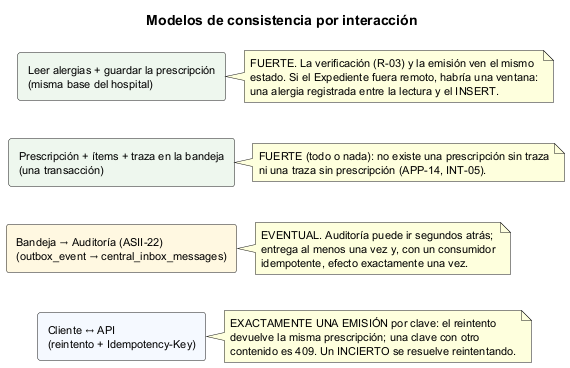

The diagram above was rendered by PlantUML. Its source (embedded in the PNG):
@startuml semana-05-consistencia
!pragma layout smetana
title Modelos de consistencia por interacción
skinparam defaultFontSize 11

rectangle "Leer alergias + guardar la prescripción\n(misma base del hospital)" as F1 #EEF7EE
rectangle "Prescripción + ítems + traza en la bandeja\n(una transacción)" as F2 #EEF7EE
rectangle "Bandeja → Auditoría (ASII-22)\n(outbox_event → central_inbox_messages)" as E1 #FFF8E1
rectangle "Cliente ↔ API\n(reintento + Idempotency-Key)" as I1 #F5F9FF

note right of F1
  FUERTE. La verificación (R-03) y la emisión ven el mismo
  estado. Si el Expediente fuera remoto, habría una ventana:
  una alergia registrada entre la lectura y el INSERT.
end note
note right of F2
  FUERTE (todo o nada): no existe una prescripción sin traza
  ni una traza sin prescripción (APP-14, INT-05).
end note
note right of E1
  EVENTUAL. Auditoría puede ir segundos atrás;
  entrega al menos una vez y, con un consumidor
  idempotente, efecto exactamente una vez.
end note
note right of I1
  EXACTAMENTE UNA EMISIÓN por clave: el reintento
  devuelve la misma prescripción; una clave con otro
  contenido es 409. Un INCIERTO se resuelve reintentando.
end note
F1 -[hidden]down- F2
F2 -[hidden]down- E1
E1 -[hidden]down- I1
@enduml